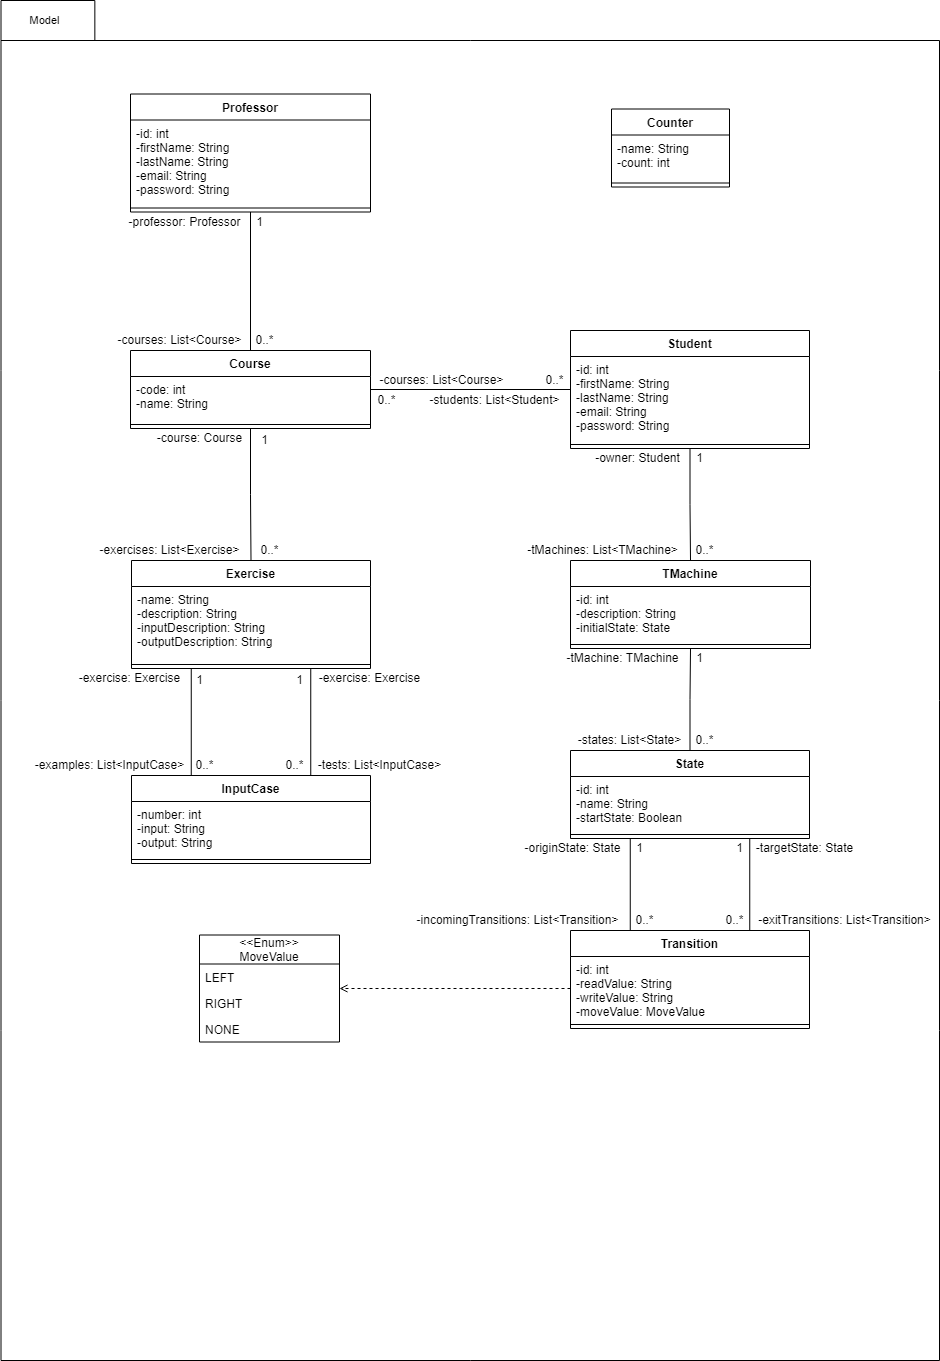

The diagram above was exported from draw.io. Its source (the exported page's mxGraphModel, read from the mxfile embedded in the PNG):
<mxGraphModel dx="5091" dy="3039" grid="1" gridSize="10" guides="1" tooltips="1" connect="1" arrows="1" fold="1" page="1" pageScale="1" pageWidth="827" pageHeight="1169" math="0" shadow="0">
  <root>
    <mxCell id="0" />
    <mxCell id="1" parent="0" />
    <mxCell id="2" value="" style="shape=folder;fontStyle=1;spacingTop=10;tabWidth=39;tabHeight=40;tabPosition=left;html=1;" vertex="1" parent="1">
      <mxGeometry x="671.5" y="890" width="938.5" height="1360" as="geometry" />
    </mxCell>
    <mxCell id="3" style="edgeStyle=orthogonalEdgeStyle;rounded=0;orthogonalLoop=1;jettySize=auto;html=1;exitX=0.5;exitY=1;exitDx=0;exitDy=0;entryX=0.5;entryY=0;entryDx=0;entryDy=0;endArrow=none;endFill=0;" edge="1" source="4" target="7" parent="1">
      <mxGeometry relative="1" as="geometry" />
    </mxCell>
    <mxCell id="4" value="Student" style="swimlane;fontStyle=1;align=center;verticalAlign=top;childLayout=stackLayout;horizontal=1;startSize=26;horizontalStack=0;resizeParent=1;resizeParentMax=0;resizeLast=0;collapsible=1;marginBottom=0;" vertex="1" parent="1">
      <mxGeometry x="1241" y="1220" width="239" height="118" as="geometry" />
    </mxCell>
    <mxCell id="5" value="-id: int&#10;-firstName: String&#10;-lastName: String&#10;-email: String&#10;-password: String" style="text;strokeColor=none;fillColor=none;align=left;verticalAlign=top;spacingLeft=4;spacingRight=4;overflow=hidden;rotatable=0;points=[[0,0.5],[1,0.5]];portConstraint=eastwest;" vertex="1" parent="4">
      <mxGeometry y="26" width="239" height="84" as="geometry" />
    </mxCell>
    <mxCell id="6" value="" style="line;strokeWidth=1;fillColor=none;align=left;verticalAlign=middle;spacingTop=-1;spacingLeft=3;spacingRight=3;rotatable=0;labelPosition=right;points=[];portConstraint=eastwest;" vertex="1" parent="4">
      <mxGeometry y="110" width="239" height="8" as="geometry" />
    </mxCell>
    <mxCell id="7" value="TMachine" style="swimlane;fontStyle=1;align=center;verticalAlign=top;childLayout=stackLayout;horizontal=1;startSize=26;horizontalStack=0;resizeParent=1;resizeParentMax=0;resizeLast=0;collapsible=1;marginBottom=0;" vertex="1" parent="1">
      <mxGeometry x="1241" y="1450" width="240" height="88" as="geometry" />
    </mxCell>
    <mxCell id="8" value="-id: int&#10;-description: String&#10;-initialState: State" style="text;strokeColor=none;fillColor=none;align=left;verticalAlign=top;spacingLeft=4;spacingRight=4;overflow=hidden;rotatable=0;points=[[0,0.5],[1,0.5]];portConstraint=eastwest;" vertex="1" parent="7">
      <mxGeometry y="26" width="240" height="54" as="geometry" />
    </mxCell>
    <mxCell id="9" value="" style="line;strokeWidth=1;fillColor=none;align=left;verticalAlign=middle;spacingTop=-1;spacingLeft=3;spacingRight=3;rotatable=0;labelPosition=right;points=[];portConstraint=eastwest;" vertex="1" parent="7">
      <mxGeometry y="80" width="240" height="8" as="geometry" />
    </mxCell>
    <mxCell id="10" style="edgeStyle=orthogonalEdgeStyle;rounded=0;orthogonalLoop=1;jettySize=auto;html=1;endArrow=none;endFill=0;" edge="1" source="11" target="7" parent="1">
      <mxGeometry relative="1" as="geometry" />
    </mxCell>
    <mxCell id="11" value="State" style="swimlane;fontStyle=1;align=center;verticalAlign=top;childLayout=stackLayout;horizontal=1;startSize=26;horizontalStack=0;resizeParent=1;resizeParentMax=0;resizeLast=0;collapsible=1;marginBottom=0;" vertex="1" parent="1">
      <mxGeometry x="1241" y="1640" width="239" height="88" as="geometry" />
    </mxCell>
    <mxCell id="12" value="-id: int&#10;-name: String&#10;-startState: Boolean" style="text;strokeColor=none;fillColor=none;align=left;verticalAlign=top;spacingLeft=4;spacingRight=4;overflow=hidden;rotatable=0;points=[[0,0.5],[1,0.5]];portConstraint=eastwest;" vertex="1" parent="11">
      <mxGeometry y="26" width="239" height="54" as="geometry" />
    </mxCell>
    <mxCell id="13" value="" style="line;strokeWidth=1;fillColor=none;align=left;verticalAlign=middle;spacingTop=-1;spacingLeft=3;spacingRight=3;rotatable=0;labelPosition=right;points=[];portConstraint=eastwest;" vertex="1" parent="11">
      <mxGeometry y="80" width="239" height="8" as="geometry" />
    </mxCell>
    <mxCell id="14" style="edgeStyle=orthogonalEdgeStyle;rounded=0;orthogonalLoop=1;jettySize=auto;html=1;exitX=0.5;exitY=1;exitDx=0;exitDy=0;endArrow=none;endFill=0;" edge="1" source="15" target="20" parent="1">
      <mxGeometry relative="1" as="geometry" />
    </mxCell>
    <mxCell id="15" value="Professor" style="swimlane;fontStyle=1;align=center;verticalAlign=top;childLayout=stackLayout;horizontal=1;startSize=26;horizontalStack=0;resizeParent=1;resizeParentMax=0;resizeLast=0;collapsible=1;marginBottom=0;" vertex="1" parent="1">
      <mxGeometry x="801" y="983.5" width="240" height="118" as="geometry" />
    </mxCell>
    <mxCell id="16" value="-id: int&#10;-firstName: String&#10;-lastName: String&#10;-email: String&#10;-password: String" style="text;strokeColor=none;fillColor=none;align=left;verticalAlign=top;spacingLeft=4;spacingRight=4;overflow=hidden;rotatable=0;points=[[0,0.5],[1,0.5]];portConstraint=eastwest;" vertex="1" parent="15">
      <mxGeometry y="26" width="240" height="84" as="geometry" />
    </mxCell>
    <mxCell id="17" value="" style="line;strokeWidth=1;fillColor=none;align=left;verticalAlign=middle;spacingTop=-1;spacingLeft=3;spacingRight=3;rotatable=0;labelPosition=right;points=[];portConstraint=eastwest;" vertex="1" parent="15">
      <mxGeometry y="110" width="240" height="8" as="geometry" />
    </mxCell>
    <mxCell id="18" style="edgeStyle=orthogonalEdgeStyle;rounded=0;orthogonalLoop=1;jettySize=auto;html=1;endArrow=none;endFill=0;" edge="1" source="20" target="4" parent="1">
      <mxGeometry relative="1" as="geometry" />
    </mxCell>
    <mxCell id="19" style="edgeStyle=orthogonalEdgeStyle;rounded=0;orthogonalLoop=1;jettySize=auto;html=1;endArrow=none;endFill=0;" edge="1" source="20" target="24" parent="1">
      <mxGeometry relative="1" as="geometry" />
    </mxCell>
    <mxCell id="20" value="Course" style="swimlane;fontStyle=1;align=center;verticalAlign=top;childLayout=stackLayout;horizontal=1;startSize=26;horizontalStack=0;resizeParent=1;resizeParentMax=0;resizeLast=0;collapsible=1;marginBottom=0;" vertex="1" parent="1">
      <mxGeometry x="801" y="1240" width="240" height="78" as="geometry" />
    </mxCell>
    <mxCell id="21" value="-code: int&#10;-name: String" style="text;strokeColor=none;fillColor=none;align=left;verticalAlign=top;spacingLeft=4;spacingRight=4;overflow=hidden;rotatable=0;points=[[0,0.5],[1,0.5]];portConstraint=eastwest;" vertex="1" parent="20">
      <mxGeometry y="26" width="240" height="44" as="geometry" />
    </mxCell>
    <mxCell id="22" value="" style="line;strokeWidth=1;fillColor=none;align=left;verticalAlign=middle;spacingTop=-1;spacingLeft=3;spacingRight=3;rotatable=0;labelPosition=right;points=[];portConstraint=eastwest;" vertex="1" parent="20">
      <mxGeometry y="70" width="240" height="8" as="geometry" />
    </mxCell>
    <mxCell id="23" style="edgeStyle=orthogonalEdgeStyle;rounded=0;orthogonalLoop=1;jettySize=auto;html=1;exitX=0.25;exitY=1;exitDx=0;exitDy=0;entryX=0.25;entryY=0;entryDx=0;entryDy=0;endArrow=none;endFill=0;" edge="1" source="24" target="28" parent="1">
      <mxGeometry relative="1" as="geometry" />
    </mxCell>
    <mxCell id="24" value="Exercise" style="swimlane;fontStyle=1;align=center;verticalAlign=top;childLayout=stackLayout;horizontal=1;startSize=26;horizontalStack=0;resizeParent=1;resizeParentMax=0;resizeLast=0;collapsible=1;marginBottom=0;" vertex="1" parent="1">
      <mxGeometry x="802" y="1450" width="239" height="108" as="geometry" />
    </mxCell>
    <mxCell id="25" value="-name: String&#10;-description: String&#10;-inputDescription: String&#10;-outputDescription: String" style="text;strokeColor=none;fillColor=none;align=left;verticalAlign=top;spacingLeft=4;spacingRight=4;overflow=hidden;rotatable=0;points=[[0,0.5],[1,0.5]];portConstraint=eastwest;" vertex="1" parent="24">
      <mxGeometry y="26" width="239" height="74" as="geometry" />
    </mxCell>
    <mxCell id="26" value="" style="line;strokeWidth=1;fillColor=none;align=left;verticalAlign=middle;spacingTop=-1;spacingLeft=3;spacingRight=3;rotatable=0;labelPosition=right;points=[];portConstraint=eastwest;" vertex="1" parent="24">
      <mxGeometry y="100" width="239" height="8" as="geometry" />
    </mxCell>
    <mxCell id="27" style="edgeStyle=orthogonalEdgeStyle;rounded=0;orthogonalLoop=1;jettySize=auto;html=1;exitX=0.75;exitY=0;exitDx=0;exitDy=0;entryX=0.75;entryY=1;entryDx=0;entryDy=0;endArrow=none;endFill=0;" edge="1" source="28" target="24" parent="1">
      <mxGeometry relative="1" as="geometry" />
    </mxCell>
    <mxCell id="28" value="InputCase" style="swimlane;fontStyle=1;align=center;verticalAlign=top;childLayout=stackLayout;horizontal=1;startSize=26;horizontalStack=0;resizeParent=1;resizeParentMax=0;resizeLast=0;collapsible=1;marginBottom=0;" vertex="1" parent="1">
      <mxGeometry x="802" y="1665" width="239" height="88" as="geometry" />
    </mxCell>
    <mxCell id="29" value="-number: int&#10;-input: String&#10;-output: String" style="text;strokeColor=none;fillColor=none;align=left;verticalAlign=top;spacingLeft=4;spacingRight=4;overflow=hidden;rotatable=0;points=[[0,0.5],[1,0.5]];portConstraint=eastwest;" vertex="1" parent="28">
      <mxGeometry y="26" width="239" height="54" as="geometry" />
    </mxCell>
    <mxCell id="30" value="" style="line;strokeWidth=1;fillColor=none;align=left;verticalAlign=middle;spacingTop=-1;spacingLeft=3;spacingRight=3;rotatable=0;labelPosition=right;points=[];portConstraint=eastwest;" vertex="1" parent="28">
      <mxGeometry y="80" width="239" height="8" as="geometry" />
    </mxCell>
    <mxCell id="31" style="edgeStyle=orthogonalEdgeStyle;rounded=0;orthogonalLoop=1;jettySize=auto;html=1;exitX=0.25;exitY=0;exitDx=0;exitDy=0;entryX=0.25;entryY=1;entryDx=0;entryDy=0;endArrow=none;endFill=0;" edge="1" source="33" target="11" parent="1">
      <mxGeometry relative="1" as="geometry" />
    </mxCell>
    <mxCell id="32" style="edgeStyle=orthogonalEdgeStyle;rounded=0;orthogonalLoop=1;jettySize=auto;html=1;exitX=0.75;exitY=0;exitDx=0;exitDy=0;entryX=0.75;entryY=1;entryDx=0;entryDy=0;endArrow=none;endFill=0;" edge="1" source="33" target="11" parent="1">
      <mxGeometry relative="1" as="geometry" />
    </mxCell>
    <mxCell id="33" value="Transition" style="swimlane;fontStyle=1;align=center;verticalAlign=top;childLayout=stackLayout;horizontal=1;startSize=26;horizontalStack=0;resizeParent=1;resizeParentMax=0;resizeLast=0;collapsible=1;marginBottom=0;" vertex="1" parent="1">
      <mxGeometry x="1241" y="1820" width="239" height="98" as="geometry" />
    </mxCell>
    <mxCell id="34" value="-id: int&#10;-readValue: String&#10;-writeValue: String&#10;-moveValue: MoveValue&#10;" style="text;strokeColor=none;fillColor=none;align=left;verticalAlign=top;spacingLeft=4;spacingRight=4;overflow=hidden;rotatable=0;points=[[0,0.5],[1,0.5]];portConstraint=eastwest;" vertex="1" parent="33">
      <mxGeometry y="26" width="239" height="64" as="geometry" />
    </mxCell>
    <mxCell id="35" value="" style="line;strokeWidth=1;fillColor=none;align=left;verticalAlign=middle;spacingTop=-1;spacingLeft=3;spacingRight=3;rotatable=0;labelPosition=right;points=[];portConstraint=eastwest;" vertex="1" parent="33">
      <mxGeometry y="90" width="239" height="8" as="geometry" />
    </mxCell>
    <mxCell id="36" value="&lt;&lt;Enum&gt;&gt;&#10;MoveValue" style="swimlane;fontStyle=0;childLayout=stackLayout;horizontal=1;startSize=29;fillColor=none;horizontalStack=0;resizeParent=1;resizeParentMax=0;resizeLast=0;collapsible=1;marginBottom=0;" vertex="1" parent="1">
      <mxGeometry x="870" y="1824.5" width="140" height="107" as="geometry" />
    </mxCell>
    <mxCell id="37" value="LEFT" style="text;strokeColor=none;fillColor=none;align=left;verticalAlign=top;spacingLeft=4;spacingRight=4;overflow=hidden;rotatable=0;points=[[0,0.5],[1,0.5]];portConstraint=eastwest;" vertex="1" parent="36">
      <mxGeometry y="29" width="140" height="26" as="geometry" />
    </mxCell>
    <mxCell id="38" value="RIGHT" style="text;strokeColor=none;fillColor=none;align=left;verticalAlign=top;spacingLeft=4;spacingRight=4;overflow=hidden;rotatable=0;points=[[0,0.5],[1,0.5]];portConstraint=eastwest;" vertex="1" parent="36">
      <mxGeometry y="55" width="140" height="26" as="geometry" />
    </mxCell>
    <mxCell id="39" value="NONE" style="text;strokeColor=none;fillColor=none;align=left;verticalAlign=top;spacingLeft=4;spacingRight=4;overflow=hidden;rotatable=0;points=[[0,0.5],[1,0.5]];portConstraint=eastwest;" vertex="1" parent="36">
      <mxGeometry y="81" width="140" height="26" as="geometry" />
    </mxCell>
    <mxCell id="40" value="-owner: Student" style="text;html=1;align=center;verticalAlign=middle;resizable=0;points=[];autosize=1;strokeColor=none;fillColor=none;" vertex="1" parent="1">
      <mxGeometry x="1258.12" y="1338" width="100" height="20" as="geometry" />
    </mxCell>
    <mxCell id="41" value="-tMachines: List&amp;lt;TMachine&amp;gt;" style="text;html=1;align=center;verticalAlign=middle;resizable=0;points=[];autosize=1;strokeColor=none;fillColor=none;" vertex="1" parent="1">
      <mxGeometry x="1188.12" y="1430" width="170" height="20" as="geometry" />
    </mxCell>
    <mxCell id="42" value="-tMachine: TMachine" style="text;html=1;align=center;verticalAlign=middle;resizable=0;points=[];autosize=1;strokeColor=none;fillColor=none;" vertex="1" parent="1">
      <mxGeometry x="1228.12" y="1538" width="130" height="20" as="geometry" />
    </mxCell>
    <mxCell id="43" value="-states: List&amp;lt;State&amp;gt;" style="text;html=1;align=center;verticalAlign=middle;resizable=0;points=[];autosize=1;strokeColor=none;fillColor=none;" vertex="1" parent="1">
      <mxGeometry x="1240" y="1620" width="120" height="20" as="geometry" />
    </mxCell>
    <mxCell id="44" value="-originState: State" style="text;html=1;align=center;verticalAlign=middle;resizable=0;points=[];autosize=1;strokeColor=none;fillColor=none;" vertex="1" parent="1">
      <mxGeometry x="1188.12" y="1728" width="110" height="20" as="geometry" />
    </mxCell>
    <mxCell id="45" value="-targetState: State" style="text;html=1;align=center;verticalAlign=middle;resizable=0;points=[];autosize=1;strokeColor=none;fillColor=none;" vertex="1" parent="1">
      <mxGeometry x="1420" y="1728" width="110" height="20" as="geometry" />
    </mxCell>
    <mxCell id="46" value="-exitTransitions: List&amp;lt;Transition&amp;gt;" style="text;html=1;align=center;verticalAlign=middle;resizable=0;points=[];autosize=1;strokeColor=none;fillColor=none;" vertex="1" parent="1">
      <mxGeometry x="1420" y="1800" width="190" height="20" as="geometry" />
    </mxCell>
    <mxCell id="47" value="-incomingTransitions: List&amp;lt;Transition&amp;gt;" style="text;html=1;align=center;verticalAlign=middle;resizable=0;points=[];autosize=1;strokeColor=none;fillColor=none;" vertex="1" parent="1">
      <mxGeometry x="1078.12" y="1800" width="220" height="20" as="geometry" />
    </mxCell>
    <mxCell id="48" value="1" style="text;html=1;align=center;verticalAlign=middle;resizable=0;points=[];autosize=1;strokeColor=none;fillColor=none;" vertex="1" parent="1">
      <mxGeometry x="1300" y="1728" width="20" height="20" as="geometry" />
    </mxCell>
    <mxCell id="49" value="1" style="text;html=1;align=center;verticalAlign=middle;resizable=0;points=[];autosize=1;strokeColor=none;fillColor=none;" vertex="1" parent="1">
      <mxGeometry x="1400" y="1728" width="20" height="20" as="geometry" />
    </mxCell>
    <mxCell id="50" value="0..*" style="text;html=1;align=center;verticalAlign=middle;resizable=0;points=[];autosize=1;strokeColor=none;fillColor=none;" vertex="1" parent="1">
      <mxGeometry x="1300" y="1800" width="30" height="20" as="geometry" />
    </mxCell>
    <mxCell id="51" value="0..*" style="text;html=1;align=center;verticalAlign=middle;resizable=0;points=[];autosize=1;strokeColor=none;fillColor=none;" vertex="1" parent="1">
      <mxGeometry x="1390" y="1800" width="30" height="20" as="geometry" />
    </mxCell>
    <mxCell id="52" value="0..*" style="text;html=1;align=center;verticalAlign=middle;resizable=0;points=[];autosize=1;strokeColor=none;fillColor=none;" vertex="1" parent="1">
      <mxGeometry x="1360" y="1620" width="30" height="20" as="geometry" />
    </mxCell>
    <mxCell id="53" value="1" style="text;html=1;align=center;verticalAlign=middle;resizable=0;points=[];autosize=1;strokeColor=none;fillColor=none;" vertex="1" parent="1">
      <mxGeometry x="1360" y="1538" width="20" height="20" as="geometry" />
    </mxCell>
    <mxCell id="54" value="0..*" style="text;html=1;align=center;verticalAlign=middle;resizable=0;points=[];autosize=1;strokeColor=none;fillColor=none;" vertex="1" parent="1">
      <mxGeometry x="1360" y="1430" width="30" height="20" as="geometry" />
    </mxCell>
    <mxCell id="55" value="1" style="text;html=1;align=center;verticalAlign=middle;resizable=0;points=[];autosize=1;strokeColor=none;fillColor=none;" vertex="1" parent="1">
      <mxGeometry x="1360" y="1338" width="20" height="20" as="geometry" />
    </mxCell>
    <mxCell id="56" value="-courses: List&amp;lt;Course&amp;gt;" style="text;html=1;align=center;verticalAlign=middle;resizable=0;points=[];autosize=1;strokeColor=none;fillColor=none;" vertex="1" parent="1">
      <mxGeometry x="1042" y="1260" width="140" height="20" as="geometry" />
    </mxCell>
    <mxCell id="57" value="-students: List&amp;lt;Student&amp;gt;" style="text;html=1;align=center;verticalAlign=middle;resizable=0;points=[];autosize=1;strokeColor=none;fillColor=none;" vertex="1" parent="1">
      <mxGeometry x="1090" y="1280" width="150" height="20" as="geometry" />
    </mxCell>
    <mxCell id="58" value="0..*" style="text;html=1;align=center;verticalAlign=middle;resizable=0;points=[];autosize=1;strokeColor=none;fillColor=none;" vertex="1" parent="1">
      <mxGeometry x="1210" y="1260" width="30" height="20" as="geometry" />
    </mxCell>
    <mxCell id="59" value="0..*" style="text;html=1;align=center;verticalAlign=middle;resizable=0;points=[];autosize=1;strokeColor=none;fillColor=none;" vertex="1" parent="1">
      <mxGeometry x="1042" y="1280" width="30" height="20" as="geometry" />
    </mxCell>
    <mxCell id="60" value="-professor: Professor" style="text;html=1;align=center;verticalAlign=middle;resizable=0;points=[];autosize=1;strokeColor=none;fillColor=none;" vertex="1" parent="1">
      <mxGeometry x="790" y="1101.5" width="130" height="20" as="geometry" />
    </mxCell>
    <mxCell id="61" value="-courses: List&amp;lt;Course&amp;gt;" style="text;html=1;align=center;verticalAlign=middle;resizable=0;points=[];autosize=1;strokeColor=none;fillColor=none;" vertex="1" parent="1">
      <mxGeometry x="780" y="1220" width="140" height="20" as="geometry" />
    </mxCell>
    <mxCell id="62" value="1" style="text;html=1;align=center;verticalAlign=middle;resizable=0;points=[];autosize=1;strokeColor=none;fillColor=none;" vertex="1" parent="1">
      <mxGeometry x="920" y="1101.5" width="20" height="20" as="geometry" />
    </mxCell>
    <mxCell id="63" value="0..*" style="text;html=1;align=center;verticalAlign=middle;resizable=0;points=[];autosize=1;strokeColor=none;fillColor=none;" vertex="1" parent="1">
      <mxGeometry x="920" y="1220" width="30" height="20" as="geometry" />
    </mxCell>
    <mxCell id="64" value="-course: Course" style="text;html=1;align=center;verticalAlign=middle;resizable=0;points=[];autosize=1;strokeColor=none;fillColor=none;" vertex="1" parent="1">
      <mxGeometry x="820" y="1318" width="100" height="20" as="geometry" />
    </mxCell>
    <mxCell id="65" value="-exercises: List&amp;lt;Exercise&amp;gt;" style="text;html=1;align=center;verticalAlign=middle;resizable=0;points=[];autosize=1;strokeColor=none;fillColor=none;" vertex="1" parent="1">
      <mxGeometry x="760" y="1430" width="160" height="20" as="geometry" />
    </mxCell>
    <mxCell id="66" value="1" style="text;html=1;align=center;verticalAlign=middle;resizable=0;points=[];autosize=1;strokeColor=none;fillColor=none;" vertex="1" parent="1">
      <mxGeometry x="925" y="1320" width="20" height="20" as="geometry" />
    </mxCell>
    <mxCell id="67" value="0..*" style="text;html=1;align=center;verticalAlign=middle;resizable=0;points=[];autosize=1;strokeColor=none;fillColor=none;" vertex="1" parent="1">
      <mxGeometry x="925" y="1430" width="30" height="20" as="geometry" />
    </mxCell>
    <mxCell id="68" value="-exercise: Exercise" style="text;html=1;align=center;verticalAlign=middle;resizable=0;points=[];autosize=1;strokeColor=none;fillColor=none;" vertex="1" parent="1">
      <mxGeometry x="740" y="1558" width="120" height="20" as="geometry" />
    </mxCell>
    <mxCell id="69" value="-exercise: Exercise" style="text;html=1;align=center;verticalAlign=middle;resizable=0;points=[];autosize=1;strokeColor=none;fillColor=none;" vertex="1" parent="1">
      <mxGeometry x="980" y="1558" width="120" height="20" as="geometry" />
    </mxCell>
    <mxCell id="70" value="1" style="text;html=1;align=center;verticalAlign=middle;resizable=0;points=[];autosize=1;strokeColor=none;fillColor=none;" vertex="1" parent="1">
      <mxGeometry x="860" y="1560" width="20" height="20" as="geometry" />
    </mxCell>
    <mxCell id="71" value="1" style="text;html=1;align=center;verticalAlign=middle;resizable=0;points=[];autosize=1;strokeColor=none;fillColor=none;" vertex="1" parent="1">
      <mxGeometry x="960" y="1560" width="20" height="20" as="geometry" />
    </mxCell>
    <mxCell id="72" value="-examples: List&amp;lt;InputCase&amp;gt;" style="text;html=1;align=center;verticalAlign=middle;resizable=0;points=[];autosize=1;strokeColor=none;fillColor=none;" vertex="1" parent="1">
      <mxGeometry x="700" y="1645" width="160" height="20" as="geometry" />
    </mxCell>
    <mxCell id="73" value="-tests: List&amp;lt;InputCase&amp;gt;" style="text;html=1;align=center;verticalAlign=middle;resizable=0;points=[];autosize=1;strokeColor=none;fillColor=none;" vertex="1" parent="1">
      <mxGeometry x="980" y="1645" width="140" height="20" as="geometry" />
    </mxCell>
    <mxCell id="74" value="0..*" style="text;html=1;align=center;verticalAlign=middle;resizable=0;points=[];autosize=1;strokeColor=none;fillColor=none;" vertex="1" parent="1">
      <mxGeometry x="860" y="1645" width="30" height="20" as="geometry" />
    </mxCell>
    <mxCell id="75" value="0..*" style="text;html=1;align=center;verticalAlign=middle;resizable=0;points=[];autosize=1;strokeColor=none;fillColor=none;" vertex="1" parent="1">
      <mxGeometry x="950" y="1645" width="30" height="20" as="geometry" />
    </mxCell>
    <mxCell id="76" style="edgeStyle=orthogonalEdgeStyle;rounded=0;orthogonalLoop=1;jettySize=auto;html=1;endArrow=open;endFill=0;dashed=1;" edge="1" source="34" target="36" parent="1">
      <mxGeometry relative="1" as="geometry" />
    </mxCell>
    <mxCell id="77" value="Counter" style="swimlane;fontStyle=1;align=center;verticalAlign=top;childLayout=stackLayout;horizontal=1;startSize=26;horizontalStack=0;resizeParent=1;resizeParentMax=0;resizeLast=0;collapsible=1;marginBottom=0;" vertex="1" parent="1">
      <mxGeometry x="1282" y="998.5" width="118" height="78" as="geometry" />
    </mxCell>
    <mxCell id="78" value="-name: String&#10;-count: int" style="text;strokeColor=none;fillColor=none;align=left;verticalAlign=top;spacingLeft=4;spacingRight=4;overflow=hidden;rotatable=0;points=[[0,0.5],[1,0.5]];portConstraint=eastwest;" vertex="1" parent="77">
      <mxGeometry y="26" width="118" height="44" as="geometry" />
    </mxCell>
    <mxCell id="79" value="" style="line;strokeWidth=1;fillColor=none;align=left;verticalAlign=middle;spacingTop=-1;spacingLeft=3;spacingRight=3;rotatable=0;labelPosition=right;points=[];portConstraint=eastwest;" vertex="1" parent="77">
      <mxGeometry y="70" width="118" height="8" as="geometry" />
    </mxCell>
    <mxCell id="80" value="Model" style="text;html=1;align=center;verticalAlign=middle;resizable=0;points=[];autosize=1;strokeColor=none;fillColor=none;fontSize=11;" vertex="1" parent="1">
      <mxGeometry x="690" y="900" width="50" height="20" as="geometry" />
    </mxCell>
  </root>
</mxGraphModel>